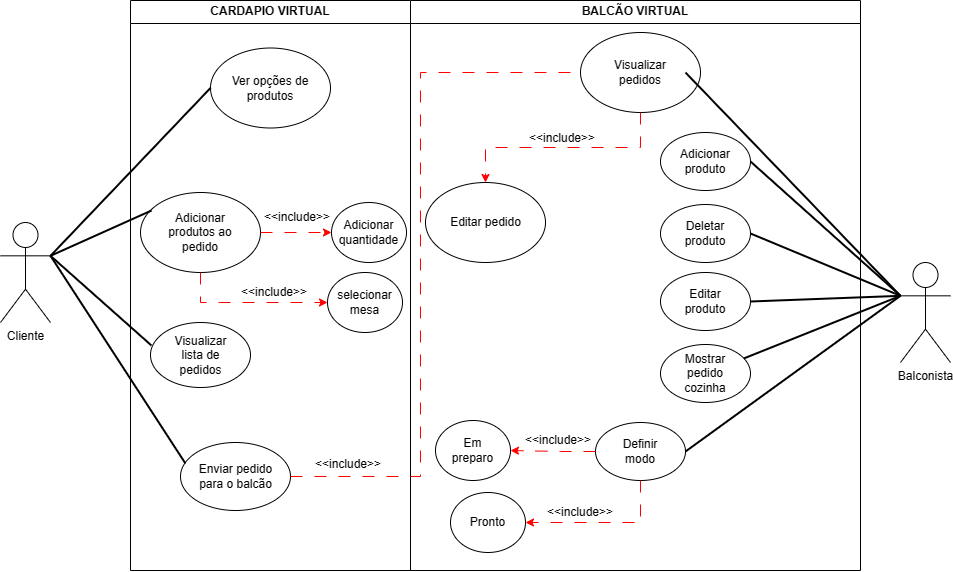

The diagram above was exported from draw.io. Its source (the exported page's mxGraphModel, read from the mxfile embedded in the PNG):
<mxGraphModel dx="1243" dy="708" grid="1" gridSize="10" guides="1" tooltips="1" connect="1" arrows="1" fold="1" page="1" pageScale="1" pageWidth="1169" pageHeight="826" background="none" math="0" shadow="0">
  <root>
    <mxCell id="0" />
    <mxCell id="1" parent="0" />
    <mxCell id="2" value="CARDAPIO VIRTUAL" style="swimlane;whiteSpace=wrap" parent="1" vertex="1">
      <mxGeometry x="280" y="128" width="280" height="570" as="geometry" />
    </mxCell>
    <mxCell id="KZDVCi09UW5e0M2Dh09--43" value="" style="ellipse;whiteSpace=wrap;html=1;" parent="2" vertex="1">
      <mxGeometry x="80" y="47.5" width="120" height="80" as="geometry" />
    </mxCell>
    <mxCell id="KZDVCi09UW5e0M2Dh09--44" value="Ver opções de produtos" style="text;html=1;align=center;verticalAlign=middle;whiteSpace=wrap;rounded=0;" parent="2" vertex="1">
      <mxGeometry x="95" y="63.75" width="90" height="47.5" as="geometry" />
    </mxCell>
    <mxCell id="KZDVCi09UW5e0M2Dh09--49" value="" style="group" parent="2" vertex="1" connectable="0">
      <mxGeometry x="20" y="322" width="100" height="65" as="geometry" />
    </mxCell>
    <mxCell id="KZDVCi09UW5e0M2Dh09--47" value="" style="ellipse;whiteSpace=wrap;html=1;" parent="KZDVCi09UW5e0M2Dh09--49" vertex="1">
      <mxGeometry width="100" height="65" as="geometry" />
    </mxCell>
    <mxCell id="KZDVCi09UW5e0M2Dh09--48" value="Visualizar lista de pedidos" style="text;html=1;align=center;verticalAlign=middle;whiteSpace=wrap;rounded=0;" parent="KZDVCi09UW5e0M2Dh09--49" vertex="1">
      <mxGeometry x="12.5" y="13.203125" width="75" height="38.59375" as="geometry" />
    </mxCell>
    <mxCell id="KZDVCi09UW5e0M2Dh09--50" value="" style="group" parent="2" vertex="1" connectable="0">
      <mxGeometry x="10" y="192" width="120" height="80" as="geometry" />
    </mxCell>
    <mxCell id="KZDVCi09UW5e0M2Dh09--45" value="" style="ellipse;whiteSpace=wrap;html=1;" parent="KZDVCi09UW5e0M2Dh09--50" vertex="1">
      <mxGeometry width="120" height="80" as="geometry" />
    </mxCell>
    <mxCell id="KZDVCi09UW5e0M2Dh09--46" value="Adicionar produtos ao pedido" style="text;html=1;align=center;verticalAlign=middle;whiteSpace=wrap;rounded=0;" parent="KZDVCi09UW5e0M2Dh09--50" vertex="1">
      <mxGeometry x="15" y="16.25" width="90" height="47.5" as="geometry" />
    </mxCell>
    <mxCell id="KZDVCi09UW5e0M2Dh09--51" value="" style="group" parent="2" vertex="1" connectable="0">
      <mxGeometry x="50" y="442" width="110" height="68" as="geometry" />
    </mxCell>
    <mxCell id="KZDVCi09UW5e0M2Dh09--52" value="" style="ellipse;whiteSpace=wrap;html=1;" parent="KZDVCi09UW5e0M2Dh09--51" vertex="1">
      <mxGeometry width="110" height="68" as="geometry" />
    </mxCell>
    <mxCell id="KZDVCi09UW5e0M2Dh09--53" value="Enviar pedido para o balcão" style="text;html=1;align=center;verticalAlign=middle;whiteSpace=wrap;rounded=0;" parent="KZDVCi09UW5e0M2Dh09--51" vertex="1">
      <mxGeometry x="13.75" y="13.8125" width="82.5" height="40.375" as="geometry" />
    </mxCell>
    <mxCell id="4ICT6lPQvIcYuFIvOvak-6" value="" style="group" parent="2" vertex="1" connectable="0">
      <mxGeometry x="201" y="202" width="75" height="60" as="geometry" />
    </mxCell>
    <mxCell id="4ICT6lPQvIcYuFIvOvak-7" value="" style="ellipse;whiteSpace=wrap;html=1;" parent="4ICT6lPQvIcYuFIvOvak-6" vertex="1">
      <mxGeometry width="75" height="60" as="geometry" />
    </mxCell>
    <mxCell id="4ICT6lPQvIcYuFIvOvak-8" value="Adicionar quantidade" style="text;html=1;align=center;verticalAlign=middle;whiteSpace=wrap;rounded=0;" parent="4ICT6lPQvIcYuFIvOvak-6" vertex="1">
      <mxGeometry x="10.937499999999998" y="13.5975" width="53.12499999999999" height="32.8125" as="geometry" />
    </mxCell>
    <mxCell id="4ICT6lPQvIcYuFIvOvak-9" value="" style="endArrow=classic;html=1;rounded=0;entryX=0;entryY=0.5;entryDx=0;entryDy=0;strokeColor=#FF0000;exitX=1;exitY=0.5;exitDx=0;exitDy=0;dashed=1;dashPattern=12 12;" parent="2" source="KZDVCi09UW5e0M2Dh09--45" target="4ICT6lPQvIcYuFIvOvak-7" edge="1">
      <mxGeometry width="50" height="50" relative="1" as="geometry">
        <mxPoint x="160" y="392" as="sourcePoint" />
        <mxPoint x="310" y="322" as="targetPoint" />
      </mxGeometry>
    </mxCell>
    <mxCell id="4ICT6lPQvIcYuFIvOvak-13" value="" style="group" parent="2" vertex="1" connectable="0">
      <mxGeometry x="197" y="272" width="75" height="60" as="geometry" />
    </mxCell>
    <mxCell id="4ICT6lPQvIcYuFIvOvak-14" value="" style="ellipse;whiteSpace=wrap;html=1;" parent="4ICT6lPQvIcYuFIvOvak-13" vertex="1">
      <mxGeometry width="75" height="60" as="geometry" />
    </mxCell>
    <mxCell id="4ICT6lPQvIcYuFIvOvak-15" value="selecionar mesa" style="text;html=1;align=center;verticalAlign=middle;whiteSpace=wrap;rounded=0;" parent="4ICT6lPQvIcYuFIvOvak-13" vertex="1">
      <mxGeometry x="10.937499999999998" y="13.5975" width="53.12499999999999" height="32.8125" as="geometry" />
    </mxCell>
    <mxCell id="4ICT6lPQvIcYuFIvOvak-12" value="" style="endArrow=classic;html=1;rounded=0;strokeColor=#FF0000;exitX=0.5;exitY=1;exitDx=0;exitDy=0;entryX=0;entryY=0.5;entryDx=0;entryDy=0;dashed=1;dashPattern=12 12;" parent="2" source="KZDVCi09UW5e0M2Dh09--45" target="4ICT6lPQvIcYuFIvOvak-14" edge="1">
      <mxGeometry width="50" height="50" relative="1" as="geometry">
        <mxPoint x="140" y="242" as="sourcePoint" />
        <mxPoint x="160" y="292" as="targetPoint" />
        <Array as="points">
          <mxPoint x="70" y="302" />
          <mxPoint x="90" y="302" />
          <mxPoint x="130" y="302" />
        </Array>
      </mxGeometry>
    </mxCell>
    <mxCell id="f2CFzE68HNSXEmpsA57_-3" value="&amp;lt;&amp;lt;include&amp;gt;&amp;gt;" style="text;html=1;align=center;verticalAlign=middle;whiteSpace=wrap;rounded=0;" vertex="1" parent="2">
      <mxGeometry x="114" y="277" width="60" height="30" as="geometry" />
    </mxCell>
    <mxCell id="f2CFzE68HNSXEmpsA57_-4" value="&amp;lt;&amp;lt;include&amp;gt;&amp;gt;" style="text;html=1;align=center;verticalAlign=middle;whiteSpace=wrap;rounded=0;" vertex="1" parent="2">
      <mxGeometry x="137" y="202" width="60" height="30" as="geometry" />
    </mxCell>
    <mxCell id="f2CFzE68HNSXEmpsA57_-5" value="&amp;lt;&amp;lt;include&amp;gt;&amp;gt;" style="text;html=1;align=center;verticalAlign=middle;whiteSpace=wrap;rounded=0;" vertex="1" parent="2">
      <mxGeometry x="188" y="449" width="60" height="30" as="geometry" />
    </mxCell>
    <mxCell id="3" value="BALCÃO VIRTUAL" style="swimlane;whiteSpace=wrap" parent="1" vertex="1">
      <mxGeometry x="560" y="128" width="450" height="570" as="geometry" />
    </mxCell>
    <mxCell id="KZDVCi09UW5e0M2Dh09--69" value="" style="group" parent="3" vertex="1" connectable="0">
      <mxGeometry x="170" y="32" width="120" height="80" as="geometry" />
    </mxCell>
    <mxCell id="KZDVCi09UW5e0M2Dh09--70" value="" style="ellipse;whiteSpace=wrap;html=1;" parent="KZDVCi09UW5e0M2Dh09--69" vertex="1">
      <mxGeometry width="120" height="80" as="geometry" />
    </mxCell>
    <mxCell id="KZDVCi09UW5e0M2Dh09--71" value="Visualizar pedidos" style="text;html=1;align=center;verticalAlign=middle;whiteSpace=wrap;rounded=0;" parent="KZDVCi09UW5e0M2Dh09--69" vertex="1">
      <mxGeometry x="15" y="16.25" width="90" height="47.5" as="geometry" />
    </mxCell>
    <mxCell id="KZDVCi09UW5e0M2Dh09--87" value="&amp;lt;&amp;lt;include&amp;gt;&amp;gt;" style="text;html=1;align=center;verticalAlign=middle;whiteSpace=wrap;rounded=0;" parent="KZDVCi09UW5e0M2Dh09--69" vertex="1">
      <mxGeometry x="-48" y="91" width="60" height="30" as="geometry" />
    </mxCell>
    <mxCell id="KZDVCi09UW5e0M2Dh09--76" value="" style="group" parent="3" vertex="1" connectable="0">
      <mxGeometry x="15" y="182" width="120" height="80" as="geometry" />
    </mxCell>
    <mxCell id="KZDVCi09UW5e0M2Dh09--77" value="" style="ellipse;whiteSpace=wrap;html=1;" parent="KZDVCi09UW5e0M2Dh09--76" vertex="1">
      <mxGeometry width="120" height="80" as="geometry" />
    </mxCell>
    <mxCell id="KZDVCi09UW5e0M2Dh09--78" value="Editar pedido" style="text;html=1;align=center;verticalAlign=middle;whiteSpace=wrap;rounded=0;" parent="KZDVCi09UW5e0M2Dh09--76" vertex="1">
      <mxGeometry x="17.5" y="18.13" width="85" height="43.75" as="geometry" />
    </mxCell>
    <mxCell id="KZDVCi09UW5e0M2Dh09--79" style="edgeStyle=orthogonalEdgeStyle;rounded=0;orthogonalLoop=1;jettySize=auto;html=1;exitX=0.5;exitY=1;exitDx=0;exitDy=0;strokeColor=#FF0000;dashed=1;dashPattern=12 12;" parent="3" source="KZDVCi09UW5e0M2Dh09--70" target="KZDVCi09UW5e0M2Dh09--77" edge="1">
      <mxGeometry relative="1" as="geometry" />
    </mxCell>
    <mxCell id="KZDVCi09UW5e0M2Dh09--89" value="" style="group" parent="3" vertex="1" connectable="0">
      <mxGeometry x="250" y="344" width="90" height="58" as="geometry" />
    </mxCell>
    <mxCell id="KZDVCi09UW5e0M2Dh09--90" value="" style="ellipse;whiteSpace=wrap;html=1;" parent="KZDVCi09UW5e0M2Dh09--89" vertex="1">
      <mxGeometry width="90" height="58" as="geometry" />
    </mxCell>
    <mxCell id="KZDVCi09UW5e0M2Dh09--91" value="Mostrar pedido cozinha" style="text;html=1;align=center;verticalAlign=middle;whiteSpace=wrap;rounded=0;" parent="KZDVCi09UW5e0M2Dh09--89" vertex="1">
      <mxGeometry x="13.125" y="13.14425" width="63.75" height="31.71875" as="geometry" />
    </mxCell>
    <mxCell id="KZDVCi09UW5e0M2Dh09--109" value="" style="group" parent="3" vertex="1" connectable="0">
      <mxGeometry x="185" y="422" width="90" height="58" as="geometry" />
    </mxCell>
    <mxCell id="KZDVCi09UW5e0M2Dh09--110" value="" style="ellipse;whiteSpace=wrap;html=1;" parent="KZDVCi09UW5e0M2Dh09--109" vertex="1">
      <mxGeometry width="90" height="58" as="geometry" />
    </mxCell>
    <mxCell id="KZDVCi09UW5e0M2Dh09--111" value="Definir modo" style="text;html=1;align=center;verticalAlign=middle;whiteSpace=wrap;rounded=0;" parent="KZDVCi09UW5e0M2Dh09--109" vertex="1">
      <mxGeometry x="13.125" y="13.14425" width="63.75" height="31.71875" as="geometry" />
    </mxCell>
    <mxCell id="KZDVCi09UW5e0M2Dh09--116" value="" style="group" parent="3" vertex="1" connectable="0">
      <mxGeometry x="40" y="492" width="75" height="60" as="geometry" />
    </mxCell>
    <mxCell id="KZDVCi09UW5e0M2Dh09--117" value="" style="ellipse;whiteSpace=wrap;html=1;" parent="KZDVCi09UW5e0M2Dh09--116" vertex="1">
      <mxGeometry width="75" height="60" as="geometry" />
    </mxCell>
    <mxCell id="KZDVCi09UW5e0M2Dh09--118" value="Pronto" style="text;html=1;align=center;verticalAlign=middle;whiteSpace=wrap;rounded=0;" parent="KZDVCi09UW5e0M2Dh09--116" vertex="1">
      <mxGeometry x="10.937499999999998" y="13.5975" width="53.12499999999999" height="32.8125" as="geometry" />
    </mxCell>
    <mxCell id="KZDVCi09UW5e0M2Dh09--119" value="" style="group" parent="3" vertex="1" connectable="0">
      <mxGeometry x="25" y="420" width="75" height="60" as="geometry" />
    </mxCell>
    <mxCell id="KZDVCi09UW5e0M2Dh09--120" value="" style="ellipse;whiteSpace=wrap;html=1;" parent="KZDVCi09UW5e0M2Dh09--119" vertex="1">
      <mxGeometry width="75" height="60" as="geometry" />
    </mxCell>
    <mxCell id="KZDVCi09UW5e0M2Dh09--121" value="Em preparo" style="text;html=1;align=center;verticalAlign=middle;whiteSpace=wrap;rounded=0;" parent="KZDVCi09UW5e0M2Dh09--119" vertex="1">
      <mxGeometry x="10.937499999999998" y="13.5975" width="53.12499999999999" height="32.8125" as="geometry" />
    </mxCell>
    <mxCell id="KZDVCi09UW5e0M2Dh09--123" style="edgeStyle=orthogonalEdgeStyle;rounded=0;orthogonalLoop=1;jettySize=auto;html=1;exitX=0;exitY=0.5;exitDx=0;exitDy=0;strokeColor=#FF0000;entryX=1;entryY=0.5;entryDx=0;entryDy=0;dashed=1;dashPattern=12 12;" parent="3" source="KZDVCi09UW5e0M2Dh09--110" target="KZDVCi09UW5e0M2Dh09--120" edge="1">
      <mxGeometry relative="1" as="geometry">
        <mxPoint x="78" y="372" as="targetPoint" />
        <Array as="points">
          <mxPoint x="150" y="451" />
          <mxPoint x="100" y="450" />
        </Array>
      </mxGeometry>
    </mxCell>
    <mxCell id="KZDVCi09UW5e0M2Dh09--126" style="edgeStyle=orthogonalEdgeStyle;rounded=0;orthogonalLoop=1;jettySize=auto;html=1;exitX=0.5;exitY=1;exitDx=0;exitDy=0;entryX=1;entryY=0.5;entryDx=0;entryDy=0;strokeColor=#FF0000;dashed=1;dashPattern=12 12;" parent="3" source="KZDVCi09UW5e0M2Dh09--110" target="KZDVCi09UW5e0M2Dh09--117" edge="1">
      <mxGeometry relative="1" as="geometry" />
    </mxCell>
    <mxCell id="KZDVCi09UW5e0M2Dh09--127" value="&amp;lt;&amp;lt;include&amp;gt;&amp;gt;" style="text;html=1;align=center;verticalAlign=middle;whiteSpace=wrap;rounded=0;" parent="3" vertex="1">
      <mxGeometry x="140" y="497" width="60" height="30" as="geometry" />
    </mxCell>
    <mxCell id="KZDVCi09UW5e0M2Dh09--129" value="&amp;lt;&amp;lt;include&amp;gt;&amp;gt;" style="text;html=1;align=center;verticalAlign=middle;whiteSpace=wrap;rounded=0;" parent="3" vertex="1">
      <mxGeometry x="118" y="425" width="60" height="30" as="geometry" />
    </mxCell>
    <mxCell id="4ICT6lPQvIcYuFIvOvak-19" value="" style="group" parent="3" vertex="1" connectable="0">
      <mxGeometry x="250" y="132" width="90" height="58" as="geometry" />
    </mxCell>
    <mxCell id="4ICT6lPQvIcYuFIvOvak-20" value="" style="ellipse;whiteSpace=wrap;html=1;" parent="4ICT6lPQvIcYuFIvOvak-19" vertex="1">
      <mxGeometry width="90" height="58" as="geometry" />
    </mxCell>
    <mxCell id="4ICT6lPQvIcYuFIvOvak-21" value="Adicionar produto" style="text;html=1;align=center;verticalAlign=middle;whiteSpace=wrap;rounded=0;" parent="4ICT6lPQvIcYuFIvOvak-19" vertex="1">
      <mxGeometry x="13.125" y="13.14425" width="63.75" height="31.71875" as="geometry" />
    </mxCell>
    <mxCell id="4ICT6lPQvIcYuFIvOvak-26" value="" style="group" parent="3" vertex="1" connectable="0">
      <mxGeometry x="250" y="204" width="90" height="58" as="geometry" />
    </mxCell>
    <mxCell id="4ICT6lPQvIcYuFIvOvak-27" value="" style="ellipse;whiteSpace=wrap;html=1;" parent="4ICT6lPQvIcYuFIvOvak-26" vertex="1">
      <mxGeometry width="90" height="58" as="geometry" />
    </mxCell>
    <mxCell id="4ICT6lPQvIcYuFIvOvak-28" value="Deletar produto" style="text;html=1;align=center;verticalAlign=middle;whiteSpace=wrap;rounded=0;" parent="4ICT6lPQvIcYuFIvOvak-26" vertex="1">
      <mxGeometry x="13.125" y="13.14425" width="63.75" height="31.71875" as="geometry" />
    </mxCell>
    <mxCell id="4ICT6lPQvIcYuFIvOvak-29" value="" style="group" parent="3" vertex="1" connectable="0">
      <mxGeometry x="250" y="272" width="90" height="58" as="geometry" />
    </mxCell>
    <mxCell id="4ICT6lPQvIcYuFIvOvak-30" value="" style="ellipse;whiteSpace=wrap;html=1;" parent="4ICT6lPQvIcYuFIvOvak-29" vertex="1">
      <mxGeometry width="90" height="58" as="geometry" />
    </mxCell>
    <mxCell id="4ICT6lPQvIcYuFIvOvak-31" value="Editar produto" style="text;html=1;align=center;verticalAlign=middle;whiteSpace=wrap;rounded=0;" parent="4ICT6lPQvIcYuFIvOvak-29" vertex="1">
      <mxGeometry x="13.125" y="13.14425" width="63.75" height="31.71875" as="geometry" />
    </mxCell>
    <mxCell id="KZDVCi09UW5e0M2Dh09--41" value="Cliente" style="shape=umlActor;verticalLabelPosition=bottom;verticalAlign=top;html=1;outlineConnect=0;" parent="1" vertex="1">
      <mxGeometry x="150" y="350" width="50" height="100" as="geometry" />
    </mxCell>
    <mxCell id="KZDVCi09UW5e0M2Dh09--65" value="Balconista" style="shape=umlActor;verticalLabelPosition=bottom;verticalAlign=top;html=1;outlineConnect=0;" parent="1" vertex="1">
      <mxGeometry x="1050" y="390" width="50" height="100" as="geometry" />
    </mxCell>
    <mxCell id="KZDVCi09UW5e0M2Dh09--68" value="" style="endArrow=none;dashed=1;html=1;rounded=0;exitX=1;exitY=0.5;exitDx=0;exitDy=0;entryX=0;entryY=0.5;entryDx=0;entryDy=0;dashPattern=12 12;strokeColor=#FF0000;" parent="1" source="KZDVCi09UW5e0M2Dh09--52" target="KZDVCi09UW5e0M2Dh09--70" edge="1">
      <mxGeometry width="50" height="50" relative="1" as="geometry">
        <mxPoint x="540" y="520" as="sourcePoint" />
        <mxPoint x="660" y="240" as="targetPoint" />
        <Array as="points">
          <mxPoint x="570" y="604" />
          <mxPoint x="570" y="400" />
          <mxPoint x="570" y="200" />
        </Array>
      </mxGeometry>
    </mxCell>
    <mxCell id="KZDVCi09UW5e0M2Dh09--73" value="" style="endArrow=none;html=1;rounded=0;entryX=1;entryY=0.5;entryDx=0;entryDy=0;strokeWidth=2;exitX=0;exitY=0.3333333333333333;exitDx=0;exitDy=0;exitPerimeter=0;" parent="1" source="KZDVCi09UW5e0M2Dh09--65" target="KZDVCi09UW5e0M2Dh09--71" edge="1">
      <mxGeometry width="50" height="50" relative="1" as="geometry">
        <mxPoint x="890" y="430" as="sourcePoint" />
        <mxPoint x="590" y="470" as="targetPoint" />
      </mxGeometry>
    </mxCell>
    <mxCell id="KZDVCi09UW5e0M2Dh09--75" value="" style="endArrow=none;html=1;rounded=0;exitX=1;exitY=0.3333333333333333;exitDx=0;exitDy=0;exitPerimeter=0;entryX=0;entryY=0.5;entryDx=0;entryDy=0;strokeWidth=2;" parent="1" source="KZDVCi09UW5e0M2Dh09--41" target="KZDVCi09UW5e0M2Dh09--43" edge="1">
      <mxGeometry width="50" height="50" relative="1" as="geometry">
        <mxPoint x="540" y="520" as="sourcePoint" />
        <mxPoint x="590" y="470" as="targetPoint" />
      </mxGeometry>
    </mxCell>
    <mxCell id="KZDVCi09UW5e0M2Dh09--132" value="" style="endArrow=none;html=1;rounded=0;exitX=1;exitY=0.3333333333333333;exitDx=0;exitDy=0;exitPerimeter=0;entryX=0.092;entryY=0.225;entryDx=0;entryDy=0;strokeWidth=2;entryPerimeter=0;" parent="1" source="KZDVCi09UW5e0M2Dh09--41" target="KZDVCi09UW5e0M2Dh09--45" edge="1">
      <mxGeometry width="50" height="50" relative="1" as="geometry">
        <mxPoint x="230" y="373" as="sourcePoint" />
        <mxPoint x="370" y="226" as="targetPoint" />
      </mxGeometry>
    </mxCell>
    <mxCell id="KZDVCi09UW5e0M2Dh09--134" value="" style="endArrow=none;html=1;rounded=0;exitX=1;exitY=0.3333333333333333;exitDx=0;exitDy=0;exitPerimeter=0;entryX=0.01;entryY=0.354;entryDx=0;entryDy=0;strokeWidth=2;entryPerimeter=0;" parent="1" source="KZDVCi09UW5e0M2Dh09--41" target="KZDVCi09UW5e0M2Dh09--47" edge="1">
      <mxGeometry width="50" height="50" relative="1" as="geometry">
        <mxPoint x="230" y="373" as="sourcePoint" />
        <mxPoint x="381" y="338" as="targetPoint" />
      </mxGeometry>
    </mxCell>
    <mxCell id="KZDVCi09UW5e0M2Dh09--137" value="" style="endArrow=none;html=1;rounded=0;strokeWidth=2;exitX=0;exitY=0.3333333333333333;exitDx=0;exitDy=0;exitPerimeter=0;" parent="1" source="KZDVCi09UW5e0M2Dh09--65" target="KZDVCi09UW5e0M2Dh09--90" edge="1">
      <mxGeometry width="50" height="50" relative="1" as="geometry">
        <mxPoint x="920" y="362" as="sourcePoint" />
        <mxPoint x="765" y="250" as="targetPoint" />
      </mxGeometry>
    </mxCell>
    <mxCell id="KZDVCi09UW5e0M2Dh09--138" value="" style="endArrow=none;html=1;rounded=0;strokeWidth=2;entryX=1;entryY=0.5;entryDx=0;entryDy=0;exitX=0;exitY=0.3333333333333333;exitDx=0;exitDy=0;exitPerimeter=0;" parent="1" source="KZDVCi09UW5e0M2Dh09--65" target="KZDVCi09UW5e0M2Dh09--110" edge="1">
      <mxGeometry width="50" height="50" relative="1" as="geometry">
        <mxPoint x="890" y="430" as="sourcePoint" />
        <mxPoint x="825" y="466" as="targetPoint" />
      </mxGeometry>
    </mxCell>
    <mxCell id="KZDVCi09UW5e0M2Dh09--147" value="" style="endArrow=none;html=1;rounded=0;exitX=1;exitY=0.3333333333333333;exitDx=0;exitDy=0;exitPerimeter=0;entryX=0.045;entryY=0.309;entryDx=0;entryDy=0;strokeWidth=2;entryPerimeter=0;" parent="1" source="KZDVCi09UW5e0M2Dh09--41" target="KZDVCi09UW5e0M2Dh09--52" edge="1">
      <mxGeometry width="50" height="50" relative="1" as="geometry">
        <mxPoint x="210" y="393" as="sourcePoint" />
        <mxPoint x="301" y="446" as="targetPoint" />
      </mxGeometry>
    </mxCell>
    <mxCell id="4ICT6lPQvIcYuFIvOvak-38" value="" style="endArrow=none;html=1;rounded=0;strokeWidth=2;exitX=0;exitY=0.3333333333333333;exitDx=0;exitDy=0;exitPerimeter=0;entryX=1;entryY=0.5;entryDx=0;entryDy=0;" parent="1" source="KZDVCi09UW5e0M2Dh09--65" target="4ICT6lPQvIcYuFIvOvak-20" edge="1">
      <mxGeometry width="50" height="50" relative="1" as="geometry">
        <mxPoint x="1060" y="433" as="sourcePoint" />
        <mxPoint x="903" y="496" as="targetPoint" />
      </mxGeometry>
    </mxCell>
    <mxCell id="4ICT6lPQvIcYuFIvOvak-39" value="" style="endArrow=none;html=1;rounded=0;strokeWidth=2;exitX=0;exitY=0.3333333333333333;exitDx=0;exitDy=0;exitPerimeter=0;entryX=1;entryY=0.5;entryDx=0;entryDy=0;" parent="1" source="KZDVCi09UW5e0M2Dh09--65" target="4ICT6lPQvIcYuFIvOvak-27" edge="1">
      <mxGeometry width="50" height="50" relative="1" as="geometry">
        <mxPoint x="1070" y="443" as="sourcePoint" />
        <mxPoint x="913" y="506" as="targetPoint" />
      </mxGeometry>
    </mxCell>
    <mxCell id="4ICT6lPQvIcYuFIvOvak-40" value="" style="endArrow=none;html=1;rounded=0;strokeWidth=2;exitX=0;exitY=0.3333333333333333;exitDx=0;exitDy=0;exitPerimeter=0;entryX=1;entryY=0.5;entryDx=0;entryDy=0;" parent="1" source="KZDVCi09UW5e0M2Dh09--65" target="4ICT6lPQvIcYuFIvOvak-30" edge="1">
      <mxGeometry width="50" height="50" relative="1" as="geometry">
        <mxPoint x="1080" y="453" as="sourcePoint" />
        <mxPoint x="923" y="516" as="targetPoint" />
      </mxGeometry>
    </mxCell>
  </root>
</mxGraphModel>